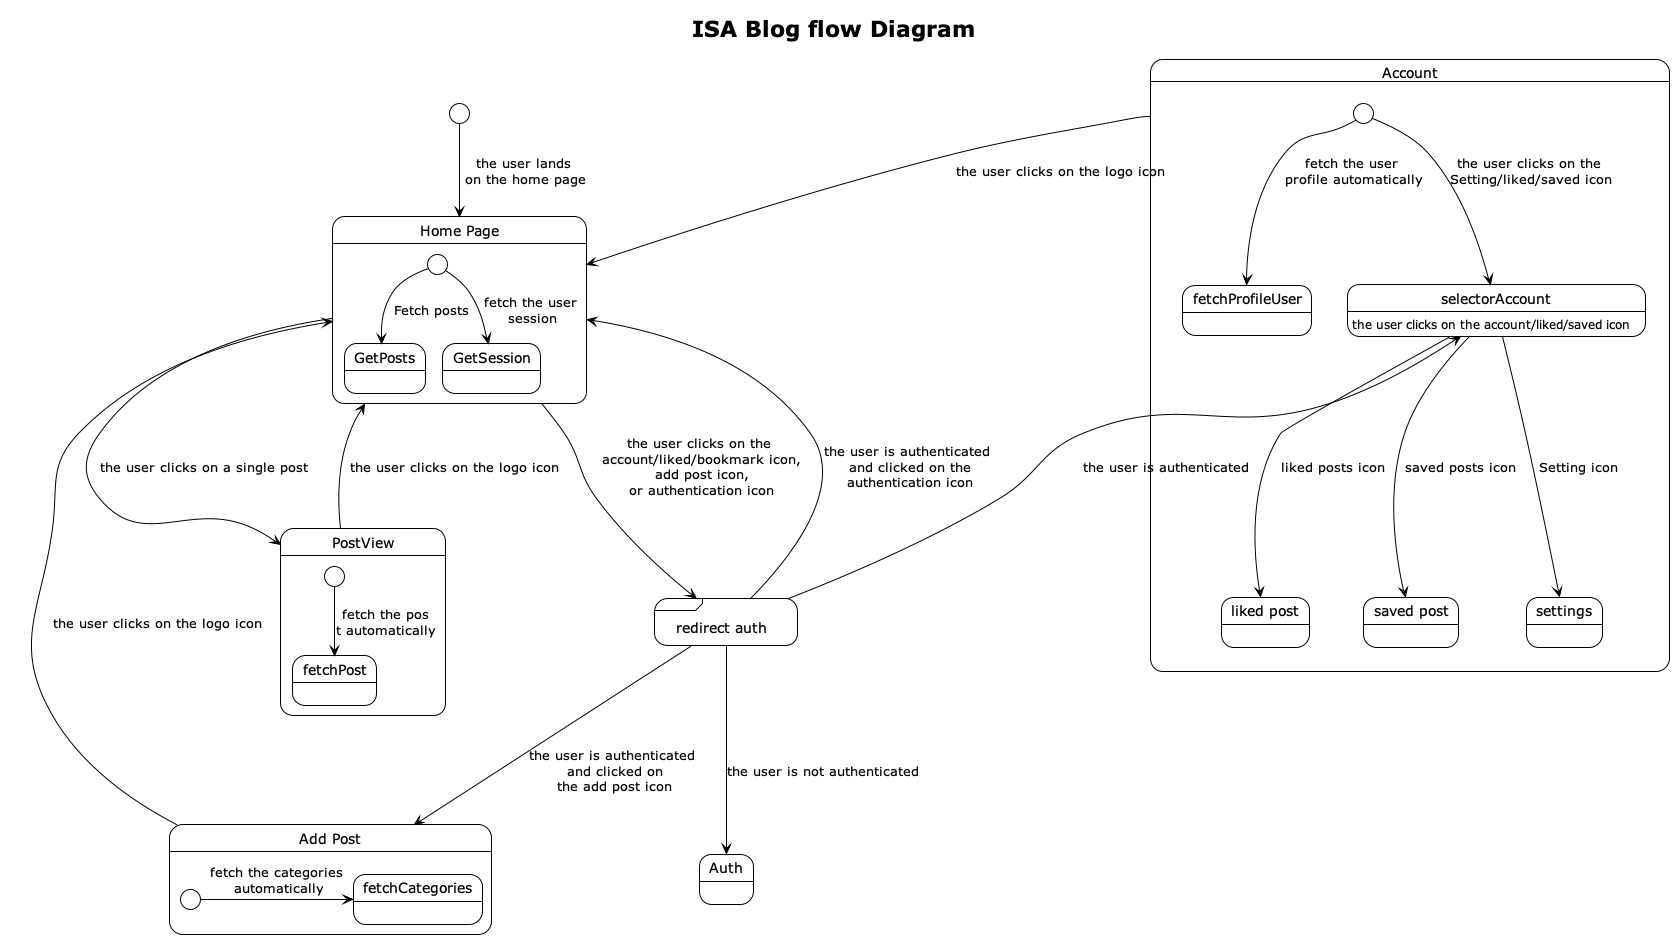

The diagram above was rendered by PlantUML. Its source (embedded in the PNG):
@startuml

!theme plain
title ISA Blog flow Diagram

[*] --> HomePage : the user lands\n on the home page

state "Home Page" as HomePage {
  [*] --> GetPosts : Fetch posts
  [*] --> GetSession : fetch the user\n session
}

state "GetPosts" as GetPosts
state "GetSession" as GetSession

state "Account" as Account {
    [*] --> fetchProfileUser : fetch the user \nprofile automatically
    [*] --> selectorAccount : the user clicks on the \nSetting/liked/saved icon
    state "liked post" as LikedPost
    state "saved post" as SavedPost
    state "settings" as Settings
}

state "Add Post" as AddPost {
    [*] -> fetchCategories : fetch the categories\n automatically
}


state "PostView" as PostView {
    [*] --> fetchPost : fetch the pos\nt automatically
}

state "Auth" as Auth

state selectorAccount <<choice>>
selectorAccount: the user clicks on the account/liked/saved icon
selectorAccount --> Settings :  Setting icon
selectorAccount --> LikedPost : liked posts icon
selectorAccount --> SavedPost : saved posts icon

state "redirect auth" as redirectAuth <<sdlreceive>>
redirectAuth: the user is redirected to the auth page if not authenticated
redirectAuth --> Auth : the user is not authenticated
redirectAuth --> selectorAccount : the user is authenticated
redirectAuth --> AddPost : the user is authenticated\n and clicked on\n the add post icon
redirectAuth --> HomePage : the user is authenticated\n and clicked on the\n authentication icon

HomePage --> redirectAuth : the user clicks on the\n account/liked/bookmark icon,\n add post icon,\n or authentication icon
AddPost --> HomePage : the user clicks on the logo icon
Account --> HomePage : the user clicks on the logo icon
HomePage --> PostView : the user clicks on a single post
PostView --> HomePage : the user clicks on the logo icon
@enduml